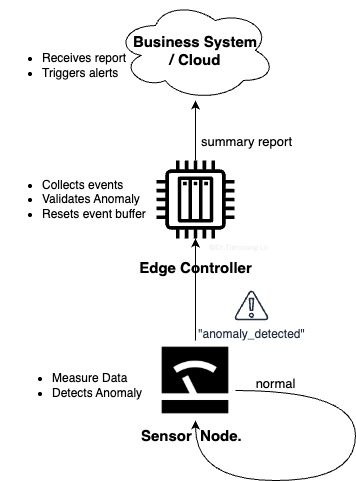

The diagram above was exported from draw.io. Its source (the exported page's mxGraphModel, read from the mxfile embedded in the PNG):
<mxGraphModel dx="1546" dy="875" grid="1" gridSize="10" guides="1" tooltips="1" connect="1" arrows="1" fold="1" page="1" pageScale="1" pageWidth="850" pageHeight="1100" math="0" shadow="0">
  <root>
    <mxCell id="0" />
    <mxCell id="1" parent="0" />
    <mxCell id="mQivXwnT2g9FrmGUxrGe-1" style="edgeStyle=orthogonalEdgeStyle;rounded=0;orthogonalLoop=1;jettySize=auto;html=1;" edge="1" parent="1" source="mQivXwnT2g9FrmGUxrGe-2" target="mQivXwnT2g9FrmGUxrGe-7">
      <mxGeometry relative="1" as="geometry" />
    </mxCell>
    <mxCell id="mQivXwnT2g9FrmGUxrGe-2" value="&lt;font style=&quot;font-size: 15px;&quot;&gt;&lt;b&gt;Sensor&amp;nbsp; Node.&amp;nbsp;&amp;nbsp;&lt;/b&gt;&lt;/font&gt;" style="shape=image;html=1;verticalAlign=top;verticalLabelPosition=bottom;labelBackgroundColor=#ffffff;imageAspect=0;aspect=fixed;image=https://cdn3.iconfinder.com/data/icons/energy-and-power-glyph-24-px/24/Analog_device_gauge_gauge_meter_pressure_gauge_speedometer_1-128.png" vertex="1" parent="1">
      <mxGeometry x="350" y="490" width="80" height="80" as="geometry" />
    </mxCell>
    <mxCell id="mQivXwnT2g9FrmGUxrGe-3" value="&quot;anomaly_detected&quot;" style="sketch=0;outlineConnect=0;fontColor=#232F3E;gradientColor=none;fillColor=#232F3D;strokeColor=none;dashed=0;verticalLabelPosition=bottom;verticalAlign=top;align=center;html=1;fontSize=12;fontStyle=0;aspect=fixed;pointerEvents=1;shape=mxgraph.aws4.alert;" vertex="1" parent="1">
      <mxGeometry x="429" y="440" width="33.92" height="30" as="geometry" />
    </mxCell>
    <mxCell id="mQivXwnT2g9FrmGUxrGe-4" style="edgeStyle=orthogonalEdgeStyle;rounded=0;orthogonalLoop=1;jettySize=auto;html=1;curved=1;entryX=0.5;entryY=1;entryDx=0;entryDy=0;" edge="1" parent="1" source="mQivXwnT2g9FrmGUxrGe-2" target="mQivXwnT2g9FrmGUxrGe-2">
      <mxGeometry relative="1" as="geometry">
        <Array as="points">
          <mxPoint x="550" y="540" />
          <mxPoint x="550" y="630" />
          <mxPoint x="390" y="630" />
        </Array>
      </mxGeometry>
    </mxCell>
    <mxCell id="mQivXwnT2g9FrmGUxrGe-5" value="&lt;font style=&quot;font-size: 13px;&quot;&gt;normal&lt;/font&gt;" style="text;html=1;align=center;verticalAlign=middle;resizable=0;points=[];autosize=1;strokeColor=none;fillColor=none;" vertex="1" parent="1">
      <mxGeometry x="440" y="518" width="60" height="30" as="geometry" />
    </mxCell>
    <mxCell id="mQivXwnT2g9FrmGUxrGe-6" style="edgeStyle=orthogonalEdgeStyle;rounded=0;orthogonalLoop=1;jettySize=auto;html=1;" edge="1" parent="1" source="mQivXwnT2g9FrmGUxrGe-7" target="mQivXwnT2g9FrmGUxrGe-8">
      <mxGeometry relative="1" as="geometry" />
    </mxCell>
    <mxCell id="mQivXwnT2g9FrmGUxrGe-7" value="&lt;h3&gt;&lt;font style=&quot;color: rgb(0, 0, 0); font-size: 15px;&quot;&gt;Edge Controller&lt;/font&gt;&lt;/h3&gt;" style="sketch=0;outlineConnect=0;dashed=0;verticalLabelPosition=bottom;verticalAlign=top;align=center;html=1;fontSize=12;fontStyle=0;aspect=fixed;pointerEvents=1;shape=mxgraph.aws4.iot_thing_plc;fillColor=light-dark(#000000, #198cc4);fontColor=#ffffff;strokeColor=#006EAF;" vertex="1" parent="1">
      <mxGeometry x="351" y="310" width="78" height="78" as="geometry" />
    </mxCell>
    <mxCell id="mQivXwnT2g9FrmGUxrGe-8" value="&lt;font style=&quot;font-size: 15px;&quot;&gt;&lt;b style=&quot;&quot;&gt;Business System&lt;/b&gt;&lt;/font&gt;&lt;div&gt;&lt;font style=&quot;font-size: 15px;&quot;&gt;&lt;b style=&quot;&quot;&gt;/ Cloud&lt;/b&gt;&lt;/font&gt;&lt;/div&gt;" style="ellipse;shape=cloud;whiteSpace=wrap;html=1;" vertex="1" parent="1">
      <mxGeometry x="310" y="150" width="160" height="100" as="geometry" />
    </mxCell>
    <mxCell id="mQivXwnT2g9FrmGUxrGe-9" value="&lt;ul&gt;&lt;li&gt;Measure Data&lt;/li&gt;&lt;li&gt;Detects Anomaly&lt;/li&gt;&lt;/ul&gt;" style="text;html=1;align=left;verticalAlign=middle;resizable=0;points=[];autosize=1;strokeColor=none;fillColor=none;" vertex="1" parent="1">
      <mxGeometry x="205" y="500" width="150" height="70" as="geometry" />
    </mxCell>
    <mxCell id="mQivXwnT2g9FrmGUxrGe-10" value="&lt;ul&gt;&lt;li&gt;&lt;span style=&quot;background-color: transparent; color: light-dark(rgb(0, 0, 0), rgb(255, 255, 255));&quot;&gt;Collects events&lt;/span&gt;&lt;/li&gt;&lt;li&gt;&lt;span style=&quot;background-color: transparent; color: light-dark(rgb(0, 0, 0), rgb(255, 255, 255));&quot;&gt;Validates Anomaly&lt;/span&gt;&lt;/li&gt;&lt;li&gt;&lt;span style=&quot;background-color: transparent; color: light-dark(rgb(0, 0, 0), rgb(255, 255, 255));&quot;&gt;Resets event buffer&lt;/span&gt;&lt;/li&gt;&lt;/ul&gt;" style="text;html=1;align=left;verticalAlign=middle;resizable=0;points=[];autosize=1;strokeColor=none;fillColor=none;" vertex="1" parent="1">
      <mxGeometry x="195" y="309" width="170" height="80" as="geometry" />
    </mxCell>
    <mxCell id="mQivXwnT2g9FrmGUxrGe-11" value="&lt;font style=&quot;font-size: 13px;&quot;&gt;summary report&lt;/font&gt;" style="edgeLabel;html=1;align=center;verticalAlign=middle;resizable=0;points=[];" vertex="1" connectable="0" parent="1">
      <mxGeometry x="440" y="290" as="geometry" />
    </mxCell>
    <mxCell id="mQivXwnT2g9FrmGUxrGe-12" value="&lt;ul&gt;&lt;li&gt;&lt;span style=&quot;background-color: transparent; color: light-dark(rgb(0, 0, 0), rgb(255, 255, 255));&quot;&gt;Receives report&lt;/span&gt;&lt;/li&gt;&lt;li&gt;Triggers alerts&lt;/li&gt;&lt;/ul&gt;" style="text;html=1;align=left;verticalAlign=middle;resizable=0;points=[];autosize=1;strokeColor=none;fillColor=none;" vertex="1" parent="1">
      <mxGeometry x="195" y="180" width="150" height="70" as="geometry" />
    </mxCell>
    <mxCell id="mQivXwnT2g9FrmGUxrGe-14" value="" style="shape=image;verticalLabelPosition=bottom;labelBackgroundColor=default;verticalAlign=top;aspect=fixed;imageAspect=0;image=data:image/png,(base64 omitted: 1428 chars);" vertex="1" parent="1">
      <mxGeometry x="397.00000000000006" y="389" width="86" height="18" as="geometry" />
    </mxCell>
  </root>
</mxGraphModel>